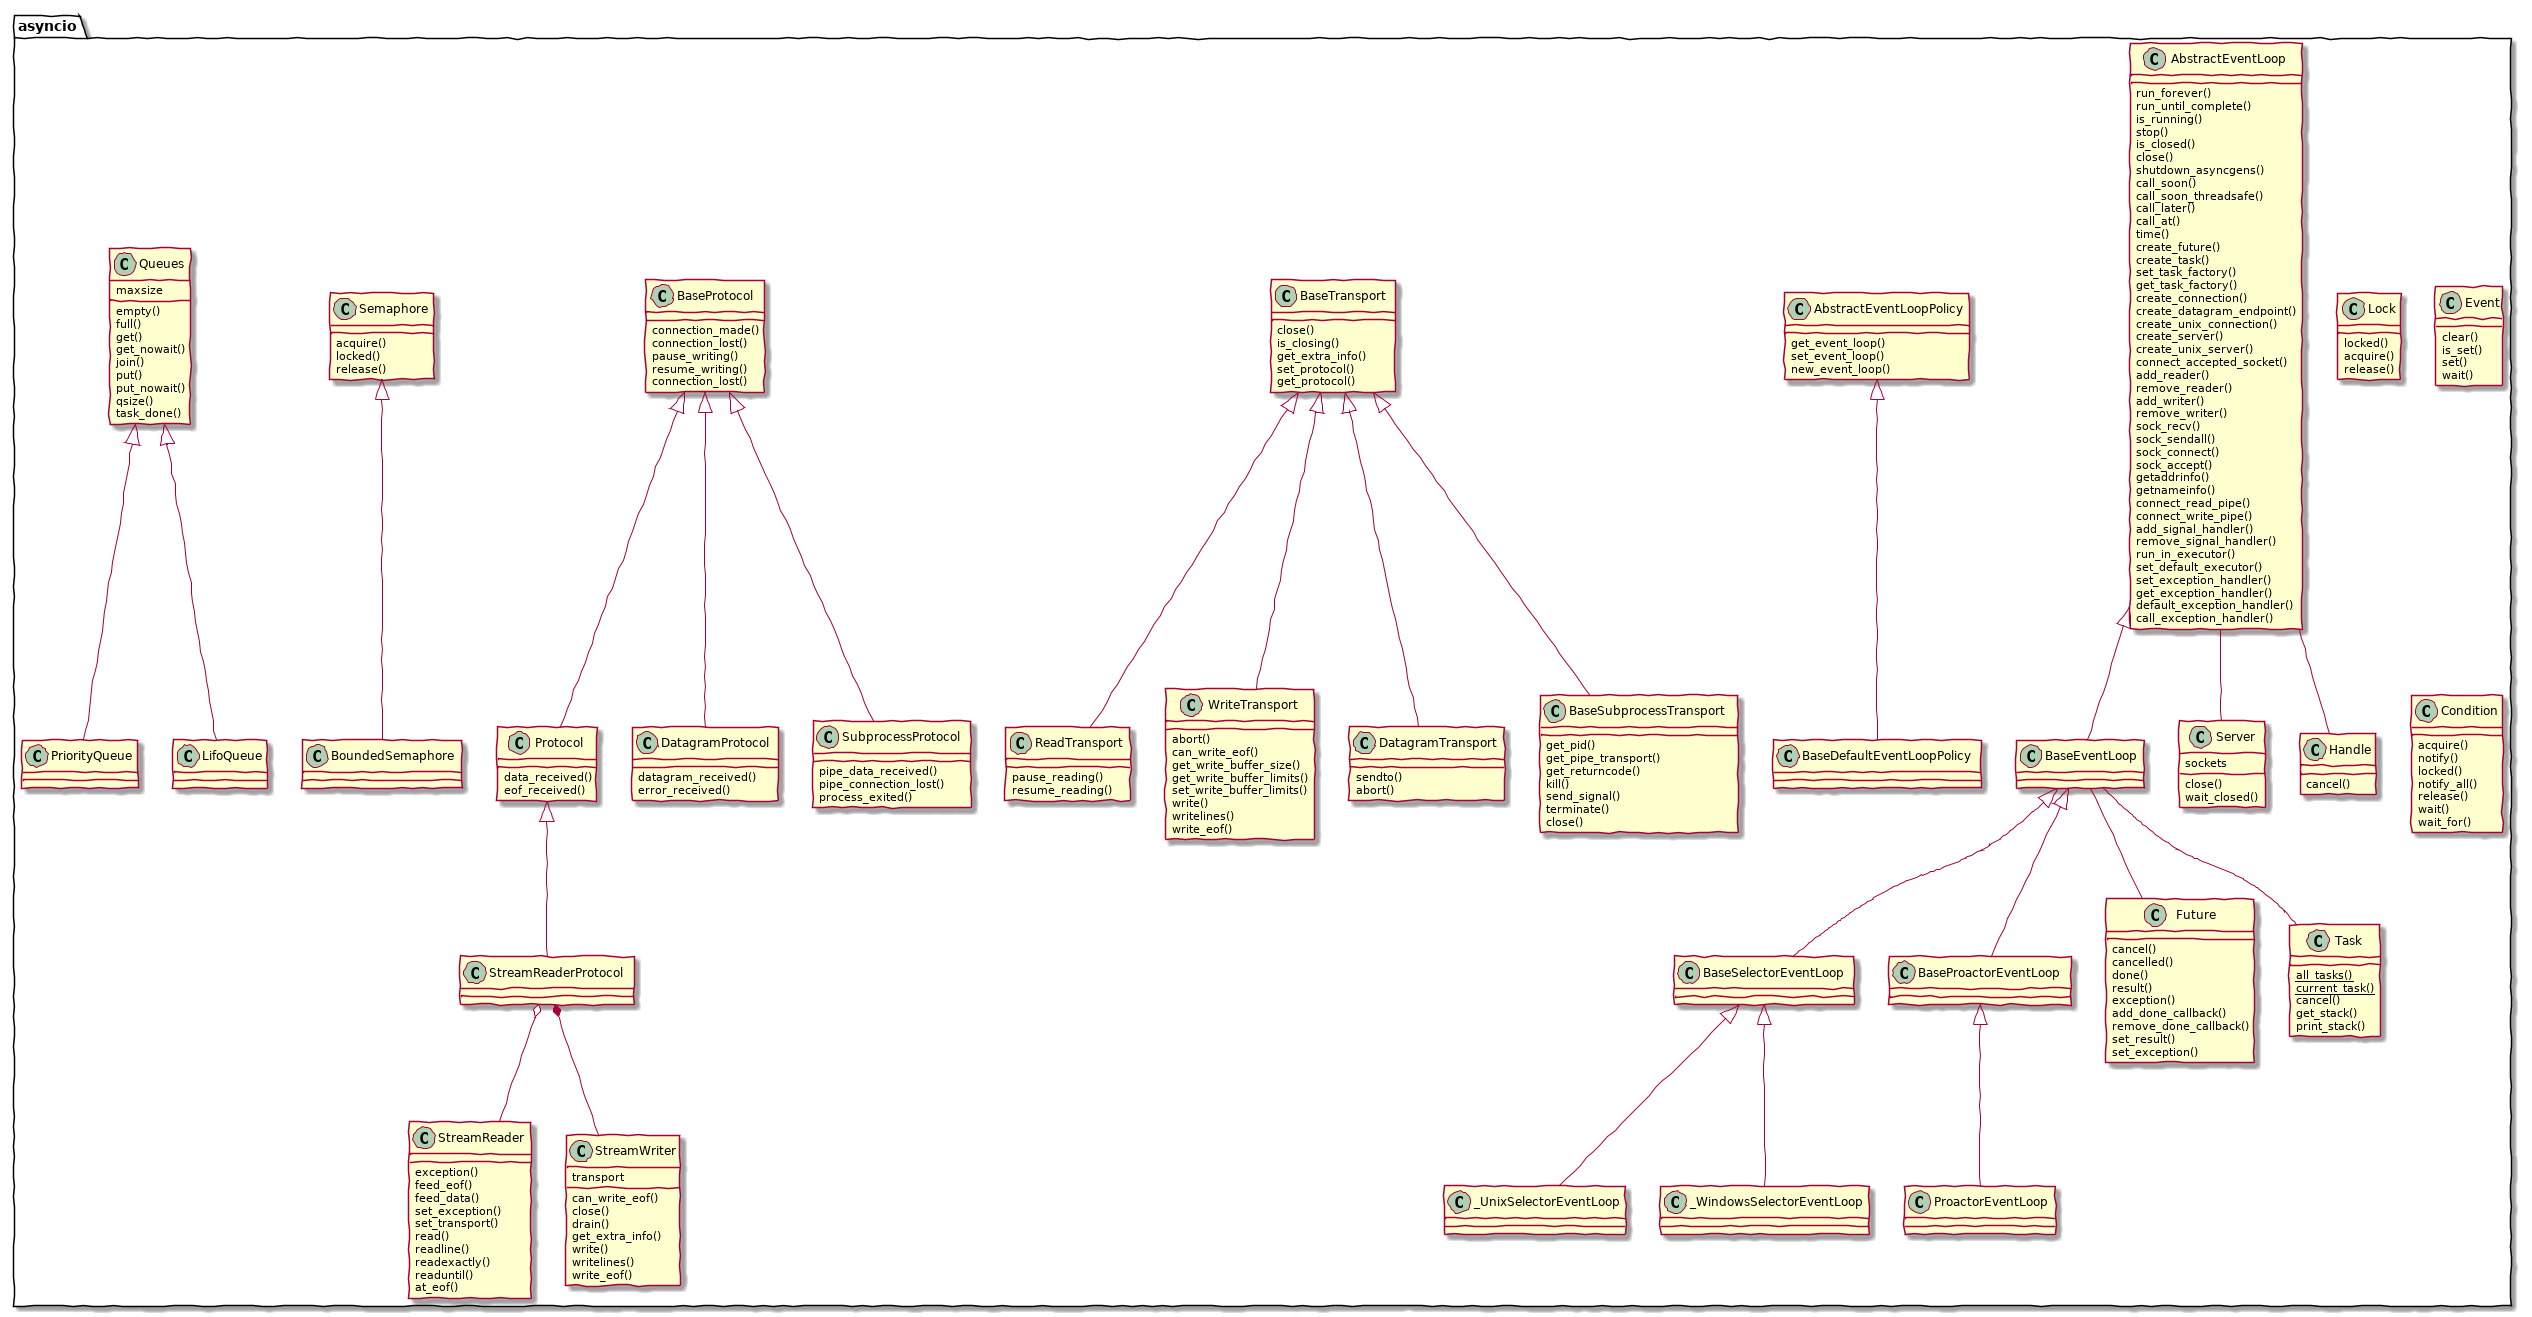

The diagram above was rendered by PlantUML. Its source (embedded in the PNG):
@startuml
skinparam backgroundColor transparent
skinparam handwritten true
package asyncio <<Folder>> {
  AbstractEventLoop : run_forever()
  AbstractEventLoop : run_until_complete()
  AbstractEventLoop : is_running()
  AbstractEventLoop : stop()
  AbstractEventLoop : is_closed()
  AbstractEventLoop : close()
  AbstractEventLoop : shutdown_asyncgens()
  AbstractEventLoop : call_soon()
  AbstractEventLoop : call_soon_threadsafe()
  AbstractEventLoop : call_later()
  AbstractEventLoop : call_at()
  AbstractEventLoop : time()
  AbstractEventLoop : create_future()
  AbstractEventLoop : create_task()
  AbstractEventLoop : set_task_factory()
  AbstractEventLoop : get_task_factory()
  AbstractEventLoop : create_connection()
  AbstractEventLoop : create_datagram_endpoint()
  AbstractEventLoop : create_unix_connection()
  AbstractEventLoop : create_server()
  AbstractEventLoop : create_unix_server()
  AbstractEventLoop : connect_accepted_socket()
  AbstractEventLoop : add_reader()
  AbstractEventLoop : remove_reader()
  AbstractEventLoop : add_writer()
  AbstractEventLoop : remove_writer()
  AbstractEventLoop : sock_recv()
  AbstractEventLoop : sock_sendall()
  AbstractEventLoop : sock_connect()
  AbstractEventLoop : sock_accept()
  AbstractEventLoop : getaddrinfo()
  AbstractEventLoop : getnameinfo()
  AbstractEventLoop : connect_read_pipe()
  AbstractEventLoop : connect_write_pipe()
  AbstractEventLoop : add_signal_handler()
  AbstractEventLoop : remove_signal_handler()
  AbstractEventLoop : run_in_executor()
  AbstractEventLoop : set_default_executor()
  AbstractEventLoop : set_exception_handler()
  AbstractEventLoop : get_exception_handler()
  AbstractEventLoop : default_exception_handler()
  AbstractEventLoop : call_exception_handler()
  AbstractEventLoop <|-- BaseEventLoop
  AbstractEventLoop -- Server
  Server : close()
  Server : wait_closed()
  Server : sockets
  AbstractEventLoop -- Handle
  Handle : cancel()
  BaseEventLoop <|-- BaseSelectorEventLoop
  BaseSelectorEventLoop <|-- _UnixSelectorEventLoop
  BaseSelectorEventLoop <|-- _WindowsSelectorEventLoop
  BaseEventLoop <|-- BaseProactorEventLoop
  BaseProactorEventLoop <|-- ProactorEventLoop
  AbstractEventLoopPolicy <|-- BaseDefaultEventLoopPolicy
  AbstractEventLoopPolicy : get_event_loop()
  AbstractEventLoopPolicy : set_event_loop()
  AbstractEventLoopPolicy : new_event_loop()
  Future : cancel()
  Future : cancelled()
  Future : done()
  Future : result()
  Future : exception()
  Future : add_done_callback()
  Future : remove_done_callback()
  Future : set_result()
  Future : set_exception()
  BaseEventLoop -- Future
  Task : {static} all_tasks()
  Task : {static} current_task()
  Task : cancel()
  Task : get_stack()
  Task : print_stack()
  BaseEventLoop -- Task
  BaseTransport : close()
  BaseTransport : is_closing()
  BaseTransport : get_extra_info()
  BaseTransport : set_protocol()
  BaseTransport : get_protocol()
  BaseTransport <|-- ReadTransport
  ReadTransport : pause_reading()
  ReadTransport : resume_reading()
  BaseTransport <|-- WriteTransport
  WriteTransport : abort()
  WriteTransport : can_write_eof()
  WriteTransport : get_write_buffer_size()
  WriteTransport : get_write_buffer_limits()
  WriteTransport : set_write_buffer_limits()
  WriteTransport : write()
  WriteTransport : writelines()
  WriteTransport : write_eof()
  BaseTransport <|-- DatagramTransport
  DatagramTransport : sendto()
  DatagramTransport : abort()
  BaseTransport <|-- BaseSubprocessTransport
  BaseSubprocessTransport : get_pid()
  BaseSubprocessTransport : get_pipe_transport()
  BaseSubprocessTransport : get_returncode()
  BaseSubprocessTransport : kill()
  BaseSubprocessTransport : send_signal()
  BaseSubprocessTransport : terminate()
  BaseSubprocessTransport : close()
  BaseProtocol : connection_made()
  BaseProtocol : connection_lost()
  BaseProtocol : pause_writing()
  BaseProtocol : resume_writing()
  BaseProtocol : connection_lost()
  BaseProtocol <|-- Protocol
  Protocol : data_received()
  Protocol : eof_received()
  BaseProtocol <|-- DatagramProtocol
  DatagramProtocol : datagram_received()
  DatagramProtocol : error_received()
  BaseProtocol <|-- SubprocessProtocol
  SubprocessProtocol : pipe_data_received()
  SubprocessProtocol : pipe_connection_lost()
  SubprocessProtocol : process_exited()
  StreamReader : exception()
  StreamReader : feed_eof()
  StreamReader : feed_data()
  StreamReader : set_exception()
  StreamReader : set_transport()
  StreamReader : read()
  StreamReader : readline()
  StreamReader : readexactly()
  StreamReader : readuntil()
  StreamReader : at_eof()
  StreamWriter : transport
  StreamWriter : can_write_eof()
  StreamWriter : close()
  StreamWriter : drain()
  StreamWriter : get_extra_info()
  StreamWriter : write()
  StreamWriter : writelines()
  StreamWriter : write_eof()
  Protocol <|-- StreamReaderProtocol
  StreamReaderProtocol o-- StreamReader
  StreamReaderProtocol *-- StreamWriter
  Lock : locked()
  Lock : acquire()
  Lock : release()
  Event : clear()
  Event : is_set()
  Event : set()
  Event : wait()
  Condition : acquire()
  Condition : notify()
  Condition : locked()
  Condition : notify_all()
  Condition : release()
  Condition : wait()
  Condition : wait_for()
  Semaphore : acquire()
  Semaphore : locked()
  Semaphore : release()
  Semaphore <|-- BoundedSemaphore
  Queues : empty()
  Queues : full()
  Queues : get()
  Queues : get_nowait()
  Queues : join()
  Queues : put()
  Queues : put_nowait()
  Queues : qsize()
  Queues : task_done()
  Queues : maxsize
  Queues <|-- PriorityQueue
  Queues <|-- LifoQueue
}
@enduml